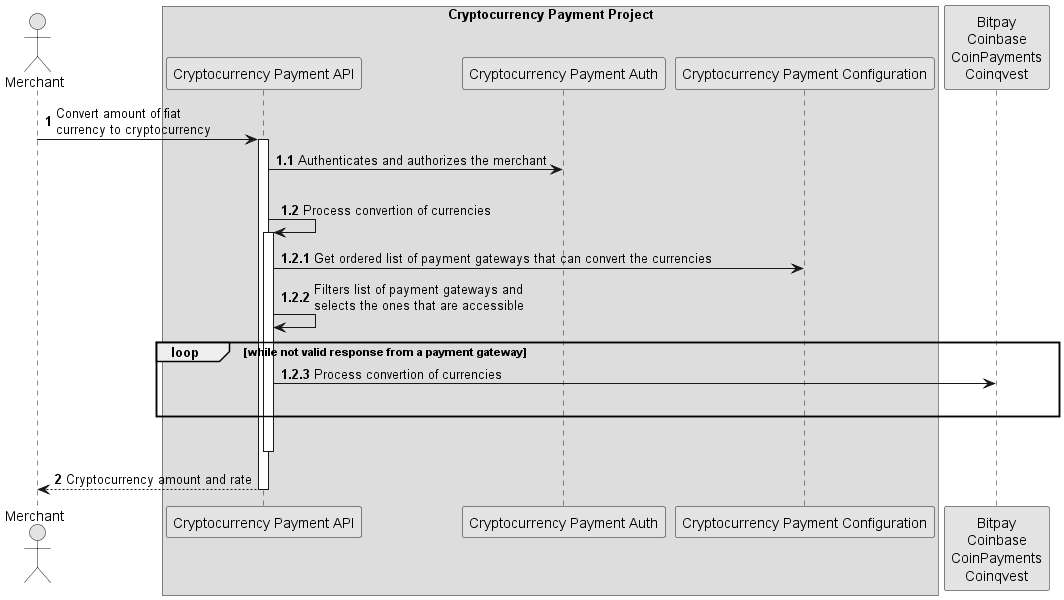

The diagram above was rendered by PlantUML. Its source (embedded in the PNG):
@startuml
autonumber

skinparam monochrome true

actor "Merchant" as client
box "Cryptocurrency Payment Project"
    participant "Cryptocurrency Payment API" as server
    participant "Cryptocurrency Payment Auth" as auth
    participant "Cryptocurrency Payment Configuration" as config
end box
participant "Bitpay\nCoinbase\nCoinPayments\nCoinqvest" as gateway


client -> server ++: Convert amount of fiat \ncurrency to cryptocurrency
autonumber 1.1
server -> auth : Authenticates and authorizes the merchant 
|||
server -> server ++: Process convertion of currencies
autonumber 1.2.1
server -> config : Get ordered list of payment gateways that can convert the currencies 
server -> server : Filters list of payment gateways and \nselects the ones that are accessible
loop while not valid response from a payment gateway
    server -> gateway : Process convertion of currencies
    |||
end
server -[hidden]-> server --: 

autonumber 2
client <-- server --: Cryptocurrency amount and rate


@enduml